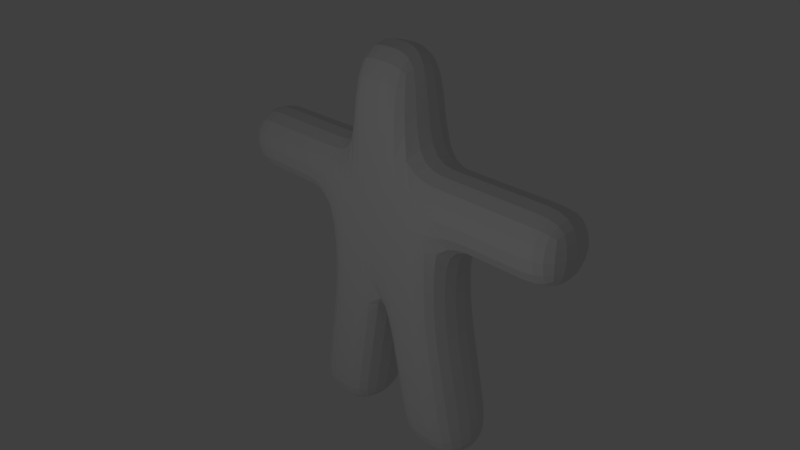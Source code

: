 # Source: character_animation.blend  (saved by Blender 2.77.0; exported with 4.5.12 LTS)
import bpy
from mathutils import Matrix  # noqa: F401  (used for matrix-valued properties, if any)

bpy.ops.wm.read_factory_settings(use_empty=True)
scene = bpy.context.scene
scene.name = 'Scene'

# ---- collections
col_collection_1 = bpy.data.collections.new('Collection 1'); scene.collection.children.link(col_collection_1)

# ---- materials (node trees are filled in below, after node groups)
mat_material = bpy.data.materials.new('Material')
mat_material.alpha_threshold = 0.0
mat_material.use_transparent_shadow = False
mat_material.roughness = 0.5
mat_material.line_color = (0.0, 0.0, 0.0, 1.0)

# ---- material node trees

# ---- world
world_world = bpy.data.worlds.new('World'); scene.world = world_world
world_world.color = (0.05088, 0.05088, 0.05088)
world_world.use_sun_shadow = False
world_world.sun_shadow_jitter_overblur = 0.0
world_world.cycles.sampling_method = 'MANUAL'

# ---- cameras
cam_camera = bpy.data.cameras.new('Camera')
cam_camera.clip_end = 100.0
cam_camera.lens = 35.0
cam_camera.sensor_width = 32.0
cam_camera.sensor_height = 18.0
cam_camera.ortho_scale = 7.314
cam_camera.dof.focus_distance = 0.0
cam_camera.dof.aperture_fstop = 128.0

# ---- lights
light_lamp = bpy.data.lights.new('Lamp', 'POINT')
light_lamp.transmission_factor = 0.0
light_lamp.cutoff_distance = 30.0
light_lamp.energy = 100.0
light_lamp.shadow_buffer_clip_start = 1.001
light_lamp.shadow_soft_size = 0.1
light_lamp.shadow_maximum_resolution = 0.006
light_lamp.use_absolute_resolution = True

# ---- meshes
me_cube = bpy.data.meshes.new('Cube')
me_cube.from_pydata([(1.0, 1.0, -1.0), (1.0, -1.0, -1.0), (-1.0, -1.0, -1.0), (-1.0, 1.0, -1.0), (1.0, 1.0, 1.0), (1.0, -1.0, 1.0), (-1.0, -1.0, 1.0), (-1.0, 1.0, 1.0), (1.788e-07, 1.0, -1.0), (0.0, -1.0, -1.0), (2.384e-07, 1.0, 1.0), (-5.364e-07, -1.0, 1.0), (1.0, 1.0, 0.0), (1.0, -1.0, 0.0), (-1.0, -1.0, 0.0), (-1.0, 1.0, 0.0), (2.086e-07, 1.0, 0.0), (-2.682e-07, -1.0, 0.0), (0.5, 1.0, -1.0), (0.5, -1.0, -1.0), (0.5, 1.0, 1.0), (0.5, -1.0, 1.0), (0.5, -1.0, 0.0), (0.5, 1.0, 0.0), (-0.5, 1.0, -1.0), (-0.5, -1.0, -1.0), (-0.5, 1.0, 1.0), (-0.5, -1.0, 1.0), (-0.5, 1.0, 0.0), (-0.5, -1.0, 0.0), (-0.9019, 1.0, -3.184), (-1.402, 1.0, -3.184), (-0.9019, -1.0, -3.184), (-1.402, -1.0, -3.184), (-0.4019, -1.0, -3.184), (-0.4019, 1.0, -3.184), (1.419, 1.0, -3.149), (1.419, -1.0, -3.149), (0.9194, 1.0, -3.149), (0.4194, 1.0, -3.149), (0.9194, -1.0, -3.149), (0.4194, -1.0, -3.149), (2.8, 1.0, -7.049e-16), (2.8, 1.0, 1.0), (2.8, -1.0, -7.049e-16), (2.8, -1.0, 1.0), (-2.782, -1.0, -3.091e-15), (-2.782, -1.0, 1.0), (-2.782, 1.0, -3.091e-15), (-2.782, 1.0, 1.0), (-1.594, -1.0, 1.0), (-2.188, -1.0, 1.0), (-2.188, -1.0, -2.061e-15), (-1.594, -1.0, -1.03e-15), (-1.594, 1.0, 1.0), (-2.188, 1.0, 1.0), (-1.594, 1.0, -1.03e-15), (-2.188, 1.0, -2.061e-15), (1.6, 1.0, 1.0), (2.2, 1.0, 1.0), (2.2, 1.0, -4.699e-16), (1.6, 1.0, -2.35e-16), (2.2, -1.0, -4.699e-16), (1.6, -1.0, -2.35e-16), (1.6, -1.0, 1.0), (2.2, -1.0, 1.0), (-1.134, -1.0, -1.728), (-1.268, -1.0, -2.456), (-0.768, -1.0, -2.456), (-0.634, -1.0, -1.728), (-0.134, -1.0, -1.728), (-0.268, -1.0, -2.456), (-0.268, 1.0, -2.456), (-0.134, 1.0, -1.728), (-0.768, 1.0, -2.456), (-0.634, 1.0, -1.728), (-1.268, 1.0, -2.456), (-1.134, 1.0, -1.728), (0.1398, 1.0, -1.716), (0.2796, 1.0, -2.433), (0.2796, -1.0, -2.433), (0.1398, -1.0, -1.716), (1.14, 1.0, -1.716), (1.28, 1.0, -2.433), (0.7796, 1.0, -2.433), (0.6398, 1.0, -1.716), (1.14, -1.0, -1.716), (1.28, -1.0, -2.433), (0.6398, -1.0, -1.716), (0.7796, -1.0, -2.433), (0.5, 1.0, 2.411), (2.384e-07, 1.0, 2.411), (0.5, -1.0, 2.411), (-5.364e-07, -1.0, 2.411), (-0.5, 1.0, 2.411), (-0.5, -1.0, 2.411)], [], [(72, 71, 34, 35), (26, 7, 6, 27), (60, 59, 43, 42), (29, 27, 6, 14), (52, 51, 47, 46), (28, 24, 3, 15), (23, 18, 8, 16), (22, 21, 11, 17), (11, 21, 92, 93), (84, 83, 36, 38), (19, 22, 17, 9), (20, 23, 16, 10), (26, 28, 15, 7), (2, 14, 15, 3), (25, 29, 14, 2), (0, 12, 13, 1), (4, 12, 23, 20), (1, 13, 22, 19), (80, 79, 39, 41), (4, 20, 21, 5), (13, 5, 21, 22), (12, 0, 18, 23), (9, 17, 29, 25), (10, 16, 28, 26), (16, 8, 24, 28), (17, 11, 27, 29), (27, 11, 93, 95), (68, 67, 33, 32), (30, 32, 33, 31), (35, 34, 32, 30), (74, 72, 35, 30), (71, 68, 32, 34), (76, 74, 30, 31), (67, 76, 31, 33), (38, 40, 41, 39), (36, 37, 40, 38), (79, 84, 38, 39), (83, 87, 37, 36), (87, 89, 40, 37), (89, 80, 41, 40), (42, 43, 45, 44), (62, 60, 42, 44), (59, 65, 45, 43), (65, 62, 44, 45), (46, 47, 49, 48), (51, 55, 49, 47), (55, 57, 48, 49), (57, 52, 46, 48), (15, 14, 53, 56), (56, 53, 52, 57), (7, 15, 56, 54), (54, 56, 57, 55), (6, 7, 54, 50), (50, 54, 55, 51), (14, 6, 50, 53), (53, 50, 51, 52), (5, 13, 63, 64), (64, 63, 62, 65), (4, 5, 64, 58), (58, 64, 65, 59), (13, 12, 61, 63), (63, 61, 60, 62), (12, 4, 58, 61), (61, 58, 59, 60), (2, 3, 77, 66), (66, 77, 76, 67), (3, 24, 75, 77), (77, 75, 74, 76), (9, 25, 69, 70), (70, 69, 68, 71), (24, 8, 73, 75), (75, 73, 72, 74), (25, 2, 66, 69), (69, 66, 67, 68), (8, 9, 70, 73), (73, 70, 71, 72), (19, 9, 81, 88), (88, 81, 80, 89), (1, 19, 88, 86), (86, 88, 89, 87), (0, 1, 86, 82), (82, 86, 87, 83), (8, 18, 85, 78), (78, 85, 84, 79), (9, 8, 78, 81), (81, 78, 79, 80), (18, 0, 82, 85), (85, 82, 83, 84), (90, 91, 93, 92), (91, 94, 95, 93), (21, 20, 90, 92), (26, 27, 95, 94), (20, 10, 91, 90), (10, 26, 94, 91)])
me_cube.materials.append(mat_material)
me_cube.use_remesh_preserve_volume = False
me_cube.use_remesh_preserve_attributes = False
me_cube.use_mirror_vertex_groups = False
me_cube.update()
arm_armature = bpy.data.armatures.new('Armature')  # bones are not reproduced

# ---- objects
ob_armature = bpy.data.objects.new('Armature', arm_armature)
ob_cube = bpy.data.objects.new('Cube', me_cube)
ob_lamp = bpy.data.objects.new('Lamp', light_lamp)
ob_camera = bpy.data.objects.new('Camera', cam_camera)

# ---- transforms, parenting, visibility, modifiers, constraints
ob_armature.location = (0.0, 0.0, 4.175)
ob_armature.show_in_front = True
ob_armature.lineart.crease_threshold = 0.0
ob_cube.parent = ob_armature
ob_cube.matrix_parent_inverse = Matrix(((1.0, 0.0, 0.0, -0.0), (0.0, 1.0, 0.0, -0.0), (0.0, 0.0, 1.0, -4.175), (0.0, 0.0, 0.0, 1.0)))
ob_cube.location = (0.0, 0.0, 5.236)
ob_cube.scale = (1.0, 0.5, 1.0)
ob_cube.lock_rotations_4d = False
ob_cube.empty_display_type = 'ARROWS'
ob_cube.lineart.crease_threshold = 0.0
_vg = ob_cube.vertex_groups.new(name='Bone')
for _i, _w in zip([8, 9, 16, 17, 18, 19, 24, 25, 70, 73, 78, 81], [0.771, 0.771, 0.001374, 0.001347, 0.07353, 0.06749, 0.06909, 0.07477, 0.07534, 0.07044, 0.07879, 0.07345]): _vg.add([_i], _w, 'REPLACE')
_vg = ob_cube.vertex_groups.new(name='Bone.001')
for _i, _w in zip([4, 5, 6, 7, 10, 11, 12, 14, 16, 17, 20, 21, 22, 23, 26, 27, 28, 29, 90, 92, 94, 95], [0.04402, 0.05853, 0.0857, 0.1041, 0.2103, 0.2102, 0.008284, 0.01187, 0.6817, 0.6817, 0.6058, 0.6288, 0.1601, 0.1574, 0.6491, 0.6261, 0.1577, 0.1553, 0.05633, 0.04481, 0.04131, 0.05501]): _vg.add([_i], _w, 'REPLACE')
_vg = ob_cube.vertex_groups.new(name='Bone.002')
for _i, _w in zip([6, 7, 10, 11, 16, 17, 20, 21, 26, 27, 90, 91, 92, 93, 94, 95], [0.003251, 0.008945, 0.7279, 0.7281, 0.007289, 0.007354, 0.2098, 0.1902, 0.1851, 0.2038, 0.9267, 0.984, 0.9388, 0.9841, 0.9423, 0.9301]): _vg.add([_i], _w, 'REPLACE')
_vg = ob_cube.vertex_groups.new(name='Bone.009')
for _i, _w in zip([2, 3, 6, 7, 11, 14, 15, 16, 17, 24, 25, 26, 27, 28, 29, 50, 53, 54, 56], [0.02062, 0.01931, 0.77, 0.7376, 0.003043, 0.7848, 0.7992, 0.1121, 0.1157, 0.002062, 0.007476, 0.1371, 0.1415, 0.7189, 0.7202, 0.0911, 0.1097, 0.0894, 0.1077]): _vg.add([_i], _w, 'REPLACE')
_vg = ob_cube.vertex_groups.new(name='Bone.011')
for _i, _w in zip([6, 7, 14, 15, 46, 50, 51, 52, 53, 54, 55, 56, 57], [0.09797, 0.1076, 0.09424, 0.09207, 0.0004614, 0.7944, 0.105, 0.1132, 0.769, 0.7924, 0.105, 0.7749, 0.1138]): _vg.add([_i], _w, 'REPLACE')
_vg = ob_cube.vertex_groups.new(name='Bone.012')
for _i, _w in zip([46, 47, 48, 49, 50, 51, 52, 53, 54, 55, 56, 57], [0.9708, 0.9761, 0.9716, 0.975, 0.1001, 0.8808, 0.8687, 0.106, 0.1019, 0.8808, 0.1031, 0.8685]): _vg.add([_i], _w, 'REPLACE')
_vg = ob_cube.vertex_groups.new(name='Bone.010')
for _i, _w in zip([0, 1, 4, 5, 12, 13, 16, 17, 18, 19, 20, 21, 22, 23, 58, 61, 63, 64], [0.01587, 0.01442, 0.4525, 0.4437, 0.7564, 0.7712, 0.1122, 0.1095, 0.005182, 2.309e-05, 0.09667, 0.09371, 0.7049, 0.7011, 0.05467, 0.09765, 0.09331, 0.05746]): _vg.add([_i], _w, 'REPLACE')
_vg = ob_cube.vertex_groups.new(name='Bone.013')
for _i, _w in zip([4, 5, 12, 13, 20, 21, 22, 23, 58, 59, 60, 61, 62, 63, 64, 65], [0.4736, 0.468, 0.1242, 0.1223, 0.07574, 0.07592, 0.000747, 0.01311, 0.8357, 0.112, 0.1105, 0.7864, 0.1114, 0.7955, 0.8294, 0.1116]): _vg.add([_i], _w, 'REPLACE')
_vg = ob_cube.vertex_groups.new(name='Bone.014')
for _i, _w in zip([42, 43, 44, 45, 58, 59, 60, 61, 62, 63, 64, 65], [0.9733, 0.9765, 0.9745, 0.975, 0.1014, 0.879, 0.8745, 0.1022, 0.8743, 0.09899, 0.1033, 0.879]): _vg.add([_i], _w, 'REPLACE')
_vg = ob_cube.vertex_groups.new(name='Bone.003')
for _i, _w in zip([2, 3, 8, 9, 14, 15, 24, 25, 28, 29, 66, 69, 75, 77], [0.4482, 0.4499, 0.01288, 0.01793, 0.01402, 0.01088, 0.4223, 0.4193, 0.004324, 0.008956, 0.03314, 0.02415, 0.01931, 0.03199]): _vg.add([_i], _w, 'REPLACE')
_vg = ob_cube.vertex_groups.new(name='Bone.004')
for _i, _w in zip([2, 3, 8, 9, 14, 15, 24, 25, 28, 29, 66, 67, 68, 69, 70, 71, 72, 73, 74, 75, 76, 77], [0.4927, 0.4934, 0.06619, 0.06953, 0.02025, 0.01674, 0.4571, 0.4539, 0.00935, 0.01397, 0.8476, 0.09464, 0.09378, 0.8616, 0.8256, 0.09775, 0.09698, 0.8267, 0.09334, 0.8579, 0.09601, 0.8466]): _vg.add([_i], _w, 'REPLACE')
_vg = ob_cube.vertex_groups.new(name='Bone.005')
for _i, _w in zip([30, 31, 32, 33, 34, 35, 66, 67, 68, 69, 70, 71, 72, 73, 74, 75, 76, 77], [0.9859, 0.9775, 0.9861, 0.9775, 0.979, 0.9802, 0.1045, 0.9, 0.9006, 0.08583, 0.07586, 0.8917, 0.8932, 0.07651, 0.9003, 0.08644, 0.8983, 0.1047]): _vg.add([_i], _w, 'REPLACE')
_vg = ob_cube.vertex_groups.new(name='Bone.006')
for _i, _w in zip([0, 1, 8, 9, 12, 13, 18, 19, 22, 23, 82, 85, 86, 88], [0.4497, 0.4517, 0.01779, 0.01268, 0.01565, 0.01242, 0.4205, 0.4238, 0.006187, 0.01095, 0.0332, 0.026, 0.03197, 0.02084]): _vg.add([_i], _w, 'REPLACE')
_vg = ob_cube.vertex_groups.new(name='Bone.007')
for _i, _w in zip([0, 1, 8, 9, 12, 13, 18, 19, 22, 23, 78, 79, 80, 81, 82, 83, 84, 85, 86, 87, 88, 89], [0.4933, 0.494, 0.06945, 0.06609, 0.02188, 0.01825, 0.4547, 0.458, 0.01128, 0.01604, 0.8186, 0.1027, 0.1021, 0.8199, 0.847, 0.093, 0.09549, 0.8589, 0.8461, 0.09435, 0.8552, 0.09506]): _vg.add([_i], _w, 'REPLACE')
_vg = ob_cube.vertex_groups.new(name='Bone.008')
for _i, _w in zip([36, 37, 38, 39, 40, 41, 78, 79, 80, 81, 82, 83, 84, 85, 86, 87, 88, 89], [0.9782, 0.9781, 0.9858, 0.9767, 0.9855, 0.9779, 0.07827, 0.8857, 0.8871, 0.079, 0.1053, 0.9018, 0.8987, 0.08748, 0.1054, 0.9001, 0.088, 0.8983]): _vg.add([_i], _w, 'REPLACE')
_m = ob_cube.modifiers.new('Subsurf', 'SUBSURF')
_m.uv_smooth = 'PRESERVE_CORNERS'
_m.quality = 2
_m.show_only_control_edges = False
_m = ob_cube.modifiers.new('Armature', 'ARMATURE')
_m.object = ob_armature
ob_lamp.location = (2.04, -7.786, 7.675)
ob_lamp.rotation_euler = (0.6503, 0.05522, 1.866)
ob_lamp.lock_rotations_4d = False
ob_lamp.empty_display_type = 'ARROWS'
ob_lamp.color = (0.0, 0.0, 0.0, 0.0)
ob_lamp.lineart.crease_threshold = 0.0
ob_camera.location = (7.481, -7.004, 10.24)
ob_camera.rotation_euler = (1.109, 0.01082, 0.8149)
ob_camera.lock_rotations_4d = False
ob_camera.empty_display_type = 'ARROWS'
ob_camera.color = (0.0, 0.0, 0.0, 0.0)
ob_camera.display_type = 'WIRE'
ob_camera.lineart.crease_threshold = 0.0

# ---- collection membership
col_collection_1.objects.link(ob_armature)
col_collection_1.objects.link(ob_cube)
col_collection_1.objects.link(ob_lamp)
col_collection_1.objects.link(ob_camera)

# ---- scene / render settings (as saved in the file)
scene.camera = ob_camera
scene.frame_start = 1; scene.frame_end = 200; scene.frame_set(0)
scene.render.engine = 'BLENDER_EEVEE_NEXT'
scene.render.resolution_percentage = 50
scene.render.dither_intensity = 0.0
scene.cycles.use_denoising = False
scene.cycles.samples = 128
scene.cycles.sampling_pattern = 'TABULATED_SOBOL'
scene.cycles.light_sampling_threshold = 0.0
scene.cycles.use_adaptive_sampling = False
scene.cycles.use_light_tree = False
scene.cycles.blur_glossy = 0.0
scene.cycles.sample_clamp_indirect = 0.0
scene.view_settings.view_transform = 'Standard'
bpy.context.view_layer.update()
